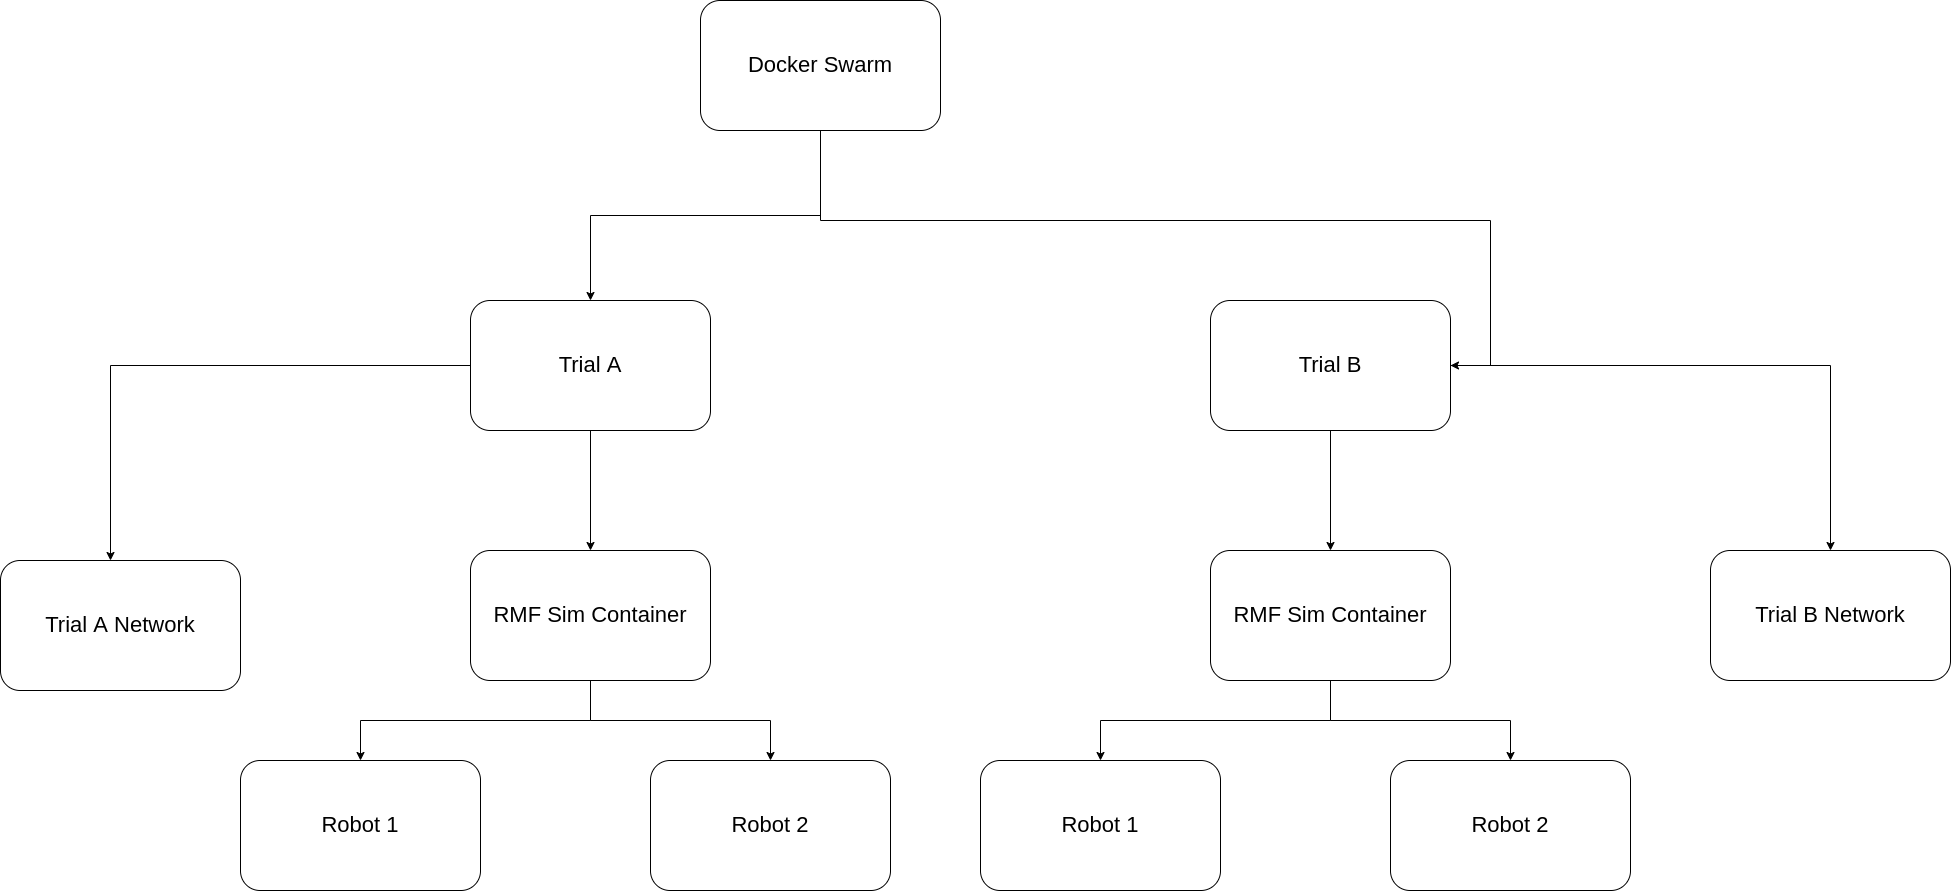

The diagram above was exported from draw.io. Its source (the exported page's mxGraphModel, read from the mxfile embedded in the PNG):
<mxGraphModel dx="3220" dy="1283" grid="1" gridSize="10" guides="1" tooltips="1" connect="1" arrows="1" fold="1" page="1" pageScale="1" pageWidth="850" pageHeight="1100" math="0" shadow="0">
  <root>
    <mxCell id="0" />
    <mxCell id="1" parent="0" />
    <mxCell id="vflF-IS5qUEcgCood-Xo-5" style="edgeStyle=orthogonalEdgeStyle;rounded=0;orthogonalLoop=1;jettySize=auto;html=1;entryX=0.5;entryY=0;entryDx=0;entryDy=0;" edge="1" parent="1" source="vflF-IS5qUEcgCood-Xo-3" target="vflF-IS5qUEcgCood-Xo-4">
      <mxGeometry relative="1" as="geometry" />
    </mxCell>
    <mxCell id="vflF-IS5qUEcgCood-Xo-24" style="edgeStyle=orthogonalEdgeStyle;rounded=0;orthogonalLoop=1;jettySize=auto;html=1;" edge="1" parent="1" source="vflF-IS5qUEcgCood-Xo-3" target="vflF-IS5qUEcgCood-Xo-16">
      <mxGeometry relative="1" as="geometry">
        <Array as="points">
          <mxPoint x="110" y="220" />
          <mxPoint x="780" y="220" />
        </Array>
      </mxGeometry>
    </mxCell>
    <mxCell id="vflF-IS5qUEcgCood-Xo-3" value="&lt;span style=&quot;font-size: 22px;&quot;&gt;Docker Swarm&lt;/span&gt;" style="rounded=1;whiteSpace=wrap;html=1;" vertex="1" parent="1">
      <mxGeometry x="-10" width="240" height="130" as="geometry" />
    </mxCell>
    <mxCell id="vflF-IS5qUEcgCood-Xo-7" style="edgeStyle=orthogonalEdgeStyle;rounded=0;orthogonalLoop=1;jettySize=auto;html=1;exitX=0.5;exitY=1;exitDx=0;exitDy=0;entryX=0.5;entryY=0;entryDx=0;entryDy=0;" edge="1" parent="1" source="vflF-IS5qUEcgCood-Xo-4" target="vflF-IS5qUEcgCood-Xo-6">
      <mxGeometry relative="1" as="geometry" />
    </mxCell>
    <mxCell id="vflF-IS5qUEcgCood-Xo-12" style="edgeStyle=orthogonalEdgeStyle;rounded=0;orthogonalLoop=1;jettySize=auto;html=1;" edge="1" parent="1" source="vflF-IS5qUEcgCood-Xo-4">
      <mxGeometry relative="1" as="geometry">
        <mxPoint x="-600" y="560" as="targetPoint" />
      </mxGeometry>
    </mxCell>
    <mxCell id="vflF-IS5qUEcgCood-Xo-4" value="&lt;span style=&quot;font-size: 22px;&quot;&gt;Trial A&lt;/span&gt;" style="rounded=1;whiteSpace=wrap;html=1;" vertex="1" parent="1">
      <mxGeometry x="-240" y="300" width="240" height="130" as="geometry" />
    </mxCell>
    <mxCell id="vflF-IS5qUEcgCood-Xo-10" style="edgeStyle=orthogonalEdgeStyle;rounded=0;orthogonalLoop=1;jettySize=auto;html=1;entryX=0.5;entryY=0;entryDx=0;entryDy=0;" edge="1" parent="1" source="vflF-IS5qUEcgCood-Xo-6" target="vflF-IS5qUEcgCood-Xo-8">
      <mxGeometry relative="1" as="geometry" />
    </mxCell>
    <mxCell id="vflF-IS5qUEcgCood-Xo-11" style="edgeStyle=orthogonalEdgeStyle;rounded=0;orthogonalLoop=1;jettySize=auto;html=1;" edge="1" parent="1" source="vflF-IS5qUEcgCood-Xo-6" target="vflF-IS5qUEcgCood-Xo-9">
      <mxGeometry relative="1" as="geometry" />
    </mxCell>
    <mxCell id="vflF-IS5qUEcgCood-Xo-6" value="&lt;span style=&quot;font-size: 22px;&quot;&gt;RMF Sim Container&lt;/span&gt;" style="rounded=1;whiteSpace=wrap;html=1;" vertex="1" parent="1">
      <mxGeometry x="-240" y="550" width="240" height="130" as="geometry" />
    </mxCell>
    <mxCell id="vflF-IS5qUEcgCood-Xo-8" value="&lt;span style=&quot;font-size: 22px;&quot;&gt;Robot 1&lt;/span&gt;" style="rounded=1;whiteSpace=wrap;html=1;" vertex="1" parent="1">
      <mxGeometry x="-470" y="760" width="240" height="130" as="geometry" />
    </mxCell>
    <mxCell id="vflF-IS5qUEcgCood-Xo-9" value="&lt;span style=&quot;font-size: 22px;&quot;&gt;Robot 2&lt;/span&gt;" style="rounded=1;whiteSpace=wrap;html=1;" vertex="1" parent="1">
      <mxGeometry x="-60" y="760" width="240" height="130" as="geometry" />
    </mxCell>
    <mxCell id="vflF-IS5qUEcgCood-Xo-13" value="&lt;span style=&quot;font-size: 22px;&quot;&gt;Trial A Network&lt;/span&gt;" style="rounded=1;whiteSpace=wrap;html=1;" vertex="1" parent="1">
      <mxGeometry x="-710" y="560" width="240" height="130" as="geometry" />
    </mxCell>
    <mxCell id="vflF-IS5qUEcgCood-Xo-14" style="edgeStyle=orthogonalEdgeStyle;rounded=0;orthogonalLoop=1;jettySize=auto;html=1;exitX=0.5;exitY=1;exitDx=0;exitDy=0;entryX=0.5;entryY=0;entryDx=0;entryDy=0;" edge="1" parent="1" source="vflF-IS5qUEcgCood-Xo-16" target="vflF-IS5qUEcgCood-Xo-19">
      <mxGeometry relative="1" as="geometry" />
    </mxCell>
    <mxCell id="vflF-IS5qUEcgCood-Xo-23" style="edgeStyle=orthogonalEdgeStyle;rounded=0;orthogonalLoop=1;jettySize=auto;html=1;entryX=0.5;entryY=0;entryDx=0;entryDy=0;" edge="1" parent="1" source="vflF-IS5qUEcgCood-Xo-16" target="vflF-IS5qUEcgCood-Xo-22">
      <mxGeometry relative="1" as="geometry" />
    </mxCell>
    <mxCell id="vflF-IS5qUEcgCood-Xo-16" value="&lt;span style=&quot;font-size: 22px;&quot;&gt;Trial B&lt;/span&gt;" style="rounded=1;whiteSpace=wrap;html=1;" vertex="1" parent="1">
      <mxGeometry x="500" y="300" width="240" height="130" as="geometry" />
    </mxCell>
    <mxCell id="vflF-IS5qUEcgCood-Xo-17" style="edgeStyle=orthogonalEdgeStyle;rounded=0;orthogonalLoop=1;jettySize=auto;html=1;entryX=0.5;entryY=0;entryDx=0;entryDy=0;" edge="1" parent="1" source="vflF-IS5qUEcgCood-Xo-19" target="vflF-IS5qUEcgCood-Xo-20">
      <mxGeometry relative="1" as="geometry" />
    </mxCell>
    <mxCell id="vflF-IS5qUEcgCood-Xo-18" style="edgeStyle=orthogonalEdgeStyle;rounded=0;orthogonalLoop=1;jettySize=auto;html=1;" edge="1" parent="1" source="vflF-IS5qUEcgCood-Xo-19" target="vflF-IS5qUEcgCood-Xo-21">
      <mxGeometry relative="1" as="geometry" />
    </mxCell>
    <mxCell id="vflF-IS5qUEcgCood-Xo-19" value="&lt;span style=&quot;font-size: 22px;&quot;&gt;RMF Sim Container&lt;/span&gt;" style="rounded=1;whiteSpace=wrap;html=1;" vertex="1" parent="1">
      <mxGeometry x="500" y="550" width="240" height="130" as="geometry" />
    </mxCell>
    <mxCell id="vflF-IS5qUEcgCood-Xo-20" value="&lt;span style=&quot;font-size: 22px;&quot;&gt;Robot 1&lt;/span&gt;" style="rounded=1;whiteSpace=wrap;html=1;" vertex="1" parent="1">
      <mxGeometry x="270" y="760" width="240" height="130" as="geometry" />
    </mxCell>
    <mxCell id="vflF-IS5qUEcgCood-Xo-21" value="&lt;span style=&quot;font-size: 22px;&quot;&gt;Robot 2&lt;/span&gt;" style="rounded=1;whiteSpace=wrap;html=1;" vertex="1" parent="1">
      <mxGeometry x="680" y="760" width="240" height="130" as="geometry" />
    </mxCell>
    <mxCell id="vflF-IS5qUEcgCood-Xo-22" value="&lt;span style=&quot;font-size: 22px;&quot;&gt;Trial B Network&lt;/span&gt;" style="rounded=1;whiteSpace=wrap;html=1;" vertex="1" parent="1">
      <mxGeometry x="1000" y="550" width="240" height="130" as="geometry" />
    </mxCell>
  </root>
</mxGraphModel>